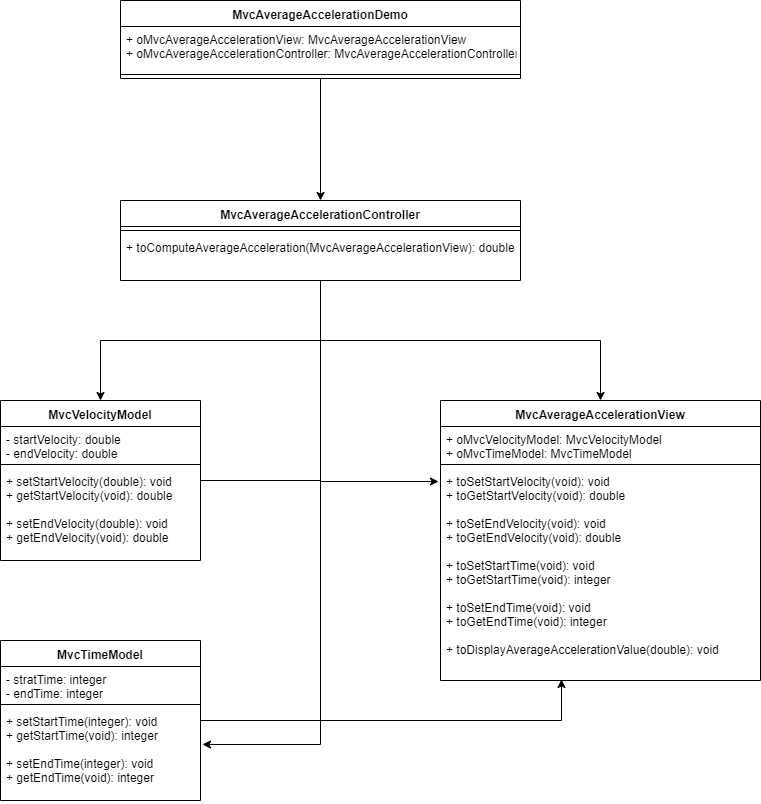

The diagram above was exported from draw.io. Its source (the exported page's mxGraphModel, read from the mxfile embedded in the PNG):
<mxGraphModel dx="1304" dy="528" grid="1" gridSize="10" guides="1" tooltips="1" connect="1" arrows="1" fold="1" page="1" pageScale="1" pageWidth="850" pageHeight="1100" math="0" shadow="0">
  <root>
    <mxCell id="0" />
    <mxCell id="1" parent="0" />
    <mxCell id="6OHkJBAC7RsvAqOZKLZF-27" style="edgeStyle=orthogonalEdgeStyle;rounded=0;orthogonalLoop=1;jettySize=auto;html=1;entryX=0.5;entryY=0;entryDx=0;entryDy=0;" parent="1" source="6OHkJBAC7RsvAqOZKLZF-1" target="6OHkJBAC7RsvAqOZKLZF-5" edge="1">
      <mxGeometry relative="1" as="geometry" />
    </mxCell>
    <mxCell id="6OHkJBAC7RsvAqOZKLZF-28" style="edgeStyle=orthogonalEdgeStyle;rounded=0;orthogonalLoop=1;jettySize=auto;html=1;entryX=1.01;entryY=0.391;entryDx=0;entryDy=0;entryPerimeter=0;" parent="1" source="6OHkJBAC7RsvAqOZKLZF-1" target="6OHkJBAC7RsvAqOZKLZF-20" edge="1">
      <mxGeometry relative="1" as="geometry" />
    </mxCell>
    <mxCell id="6OHkJBAC7RsvAqOZKLZF-29" style="edgeStyle=orthogonalEdgeStyle;rounded=0;orthogonalLoop=1;jettySize=auto;html=1;entryX=0.5;entryY=0;entryDx=0;entryDy=0;" parent="1" source="6OHkJBAC7RsvAqOZKLZF-1" target="6OHkJBAC7RsvAqOZKLZF-13" edge="1">
      <mxGeometry relative="1" as="geometry" />
    </mxCell>
    <mxCell id="6OHkJBAC7RsvAqOZKLZF-1" value="MvcAverageAccelerationController" style="swimlane;fontStyle=1;align=center;verticalAlign=top;childLayout=stackLayout;horizontal=1;startSize=26;horizontalStack=0;resizeParent=1;resizeParentMax=0;resizeLast=0;collapsible=1;marginBottom=0;" parent="1" vertex="1">
      <mxGeometry x="200" y="280" width="400" height="80" as="geometry" />
    </mxCell>
    <mxCell id="6OHkJBAC7RsvAqOZKLZF-3" value="" style="line;strokeWidth=1;fillColor=none;align=left;verticalAlign=middle;spacingTop=-1;spacingLeft=3;spacingRight=3;rotatable=0;labelPosition=right;points=[];portConstraint=eastwest;" parent="6OHkJBAC7RsvAqOZKLZF-1" vertex="1">
      <mxGeometry y="26" width="400" height="8" as="geometry" />
    </mxCell>
    <mxCell id="6OHkJBAC7RsvAqOZKLZF-4" value="+ toComputeAverageAcceleration(MvcAverageAccelerationView): double" style="text;strokeColor=none;fillColor=none;align=left;verticalAlign=top;spacingLeft=4;spacingRight=4;overflow=hidden;rotatable=0;points=[[0,0.5],[1,0.5]];portConstraint=eastwest;" parent="6OHkJBAC7RsvAqOZKLZF-1" vertex="1">
      <mxGeometry y="34" width="400" height="46" as="geometry" />
    </mxCell>
    <mxCell id="6OHkJBAC7RsvAqOZKLZF-30" style="edgeStyle=orthogonalEdgeStyle;rounded=0;orthogonalLoop=1;jettySize=auto;html=1;entryX=-0.006;entryY=0.061;entryDx=0;entryDy=0;entryPerimeter=0;" parent="1" source="6OHkJBAC7RsvAqOZKLZF-5" target="6OHkJBAC7RsvAqOZKLZF-16" edge="1">
      <mxGeometry relative="1" as="geometry">
        <mxPoint x="370" y="560" as="targetPoint" />
      </mxGeometry>
    </mxCell>
    <mxCell id="6OHkJBAC7RsvAqOZKLZF-5" value="MvcVelocityModel" style="swimlane;fontStyle=1;align=center;verticalAlign=top;childLayout=stackLayout;horizontal=1;startSize=26;horizontalStack=0;resizeParent=1;resizeParentMax=0;resizeLast=0;collapsible=1;marginBottom=0;" parent="1" vertex="1">
      <mxGeometry x="80" y="480" width="200" height="160" as="geometry" />
    </mxCell>
    <mxCell id="6OHkJBAC7RsvAqOZKLZF-6" value="- startVelocity: double&#10;- endVelocity: double" style="text;strokeColor=none;fillColor=none;align=left;verticalAlign=top;spacingLeft=4;spacingRight=4;overflow=hidden;rotatable=0;points=[[0,0.5],[1,0.5]];portConstraint=eastwest;" parent="6OHkJBAC7RsvAqOZKLZF-5" vertex="1">
      <mxGeometry y="26" width="200" height="34" as="geometry" />
    </mxCell>
    <mxCell id="6OHkJBAC7RsvAqOZKLZF-7" value="" style="line;strokeWidth=1;fillColor=none;align=left;verticalAlign=middle;spacingTop=-1;spacingLeft=3;spacingRight=3;rotatable=0;labelPosition=right;points=[];portConstraint=eastwest;" parent="6OHkJBAC7RsvAqOZKLZF-5" vertex="1">
      <mxGeometry y="60" width="200" height="8" as="geometry" />
    </mxCell>
    <mxCell id="6OHkJBAC7RsvAqOZKLZF-8" value="+ setStartVelocity(double): void&#10;+ getStartVelocity(void): double&#10;&#10;+ setEndVelocity(double): void&#10;+ getEndVelocity(void): double" style="text;strokeColor=none;fillColor=none;align=left;verticalAlign=top;spacingLeft=4;spacingRight=4;overflow=hidden;rotatable=0;points=[[0,0.5],[1,0.5]];portConstraint=eastwest;" parent="6OHkJBAC7RsvAqOZKLZF-5" vertex="1">
      <mxGeometry y="68" width="200" height="92" as="geometry" />
    </mxCell>
    <mxCell id="6OHkJBAC7RsvAqOZKLZF-13" value="MvcAverageAccelerationView" style="swimlane;fontStyle=1;align=center;verticalAlign=top;childLayout=stackLayout;horizontal=1;startSize=26;horizontalStack=0;resizeParent=1;resizeParentMax=0;resizeLast=0;collapsible=1;marginBottom=0;" parent="1" vertex="1">
      <mxGeometry x="520" y="480" width="320" height="280" as="geometry" />
    </mxCell>
    <mxCell id="6OHkJBAC7RsvAqOZKLZF-14" value="+ oMvcVelocityModel: MvcVelocityModel&#10;+ oMvcTimeModel: MvcTimeModel" style="text;strokeColor=none;fillColor=none;align=left;verticalAlign=top;spacingLeft=4;spacingRight=4;overflow=hidden;rotatable=0;points=[[0,0.5],[1,0.5]];portConstraint=eastwest;" parent="6OHkJBAC7RsvAqOZKLZF-13" vertex="1">
      <mxGeometry y="26" width="320" height="34" as="geometry" />
    </mxCell>
    <mxCell id="6OHkJBAC7RsvAqOZKLZF-15" value="" style="line;strokeWidth=1;fillColor=none;align=left;verticalAlign=middle;spacingTop=-1;spacingLeft=3;spacingRight=3;rotatable=0;labelPosition=right;points=[];portConstraint=eastwest;" parent="6OHkJBAC7RsvAqOZKLZF-13" vertex="1">
      <mxGeometry y="60" width="320" height="8" as="geometry" />
    </mxCell>
    <mxCell id="6OHkJBAC7RsvAqOZKLZF-16" value="+ toSetStartVelocity(void): void&#10;+ toGetStartVelocity(void): double&#10;&#10;+ toSetEndVelocity(void): void&#10;+ toGetEndVelocity(void): double&#10;&#10;+ toSetStartTime(void): void&#10;+ toGetStartTime(void): integer&#10;&#10;+ toSetEndTime(void): void&#10;+ toGetEndTime(void): integer&#10;&#10;+ toDisplayAverageAccelerationValue(double): void" style="text;strokeColor=none;fillColor=none;align=left;verticalAlign=top;spacingLeft=4;spacingRight=4;overflow=hidden;rotatable=0;points=[[0,0.5],[1,0.5]];portConstraint=eastwest;" parent="6OHkJBAC7RsvAqOZKLZF-13" vertex="1">
      <mxGeometry y="68" width="320" height="212" as="geometry" />
    </mxCell>
    <mxCell id="6OHkJBAC7RsvAqOZKLZF-32" style="edgeStyle=orthogonalEdgeStyle;rounded=0;orthogonalLoop=1;jettySize=auto;html=1;entryX=0.378;entryY=0.995;entryDx=0;entryDy=0;entryPerimeter=0;" parent="1" source="6OHkJBAC7RsvAqOZKLZF-17" target="6OHkJBAC7RsvAqOZKLZF-16" edge="1">
      <mxGeometry relative="1" as="geometry" />
    </mxCell>
    <mxCell id="6OHkJBAC7RsvAqOZKLZF-17" value="MvcTimeModel" style="swimlane;fontStyle=1;align=center;verticalAlign=top;childLayout=stackLayout;horizontal=1;startSize=26;horizontalStack=0;resizeParent=1;resizeParentMax=0;resizeLast=0;collapsible=1;marginBottom=0;" parent="1" vertex="1">
      <mxGeometry x="80" y="720" width="200" height="160" as="geometry" />
    </mxCell>
    <mxCell id="6OHkJBAC7RsvAqOZKLZF-18" value="- stratTime: integer&#10;- endTime: integer" style="text;strokeColor=none;fillColor=none;align=left;verticalAlign=top;spacingLeft=4;spacingRight=4;overflow=hidden;rotatable=0;points=[[0,0.5],[1,0.5]];portConstraint=eastwest;" parent="6OHkJBAC7RsvAqOZKLZF-17" vertex="1">
      <mxGeometry y="26" width="200" height="34" as="geometry" />
    </mxCell>
    <mxCell id="6OHkJBAC7RsvAqOZKLZF-19" value="" style="line;strokeWidth=1;fillColor=none;align=left;verticalAlign=middle;spacingTop=-1;spacingLeft=3;spacingRight=3;rotatable=0;labelPosition=right;points=[];portConstraint=eastwest;" parent="6OHkJBAC7RsvAqOZKLZF-17" vertex="1">
      <mxGeometry y="60" width="200" height="8" as="geometry" />
    </mxCell>
    <mxCell id="6OHkJBAC7RsvAqOZKLZF-20" value="+ setStartTime(integer): void&#10;+ getStartTime(void): integer&#10;&#10;+ setEndTime(integer): void&#10;+ getEndTime(void): integer" style="text;strokeColor=none;fillColor=none;align=left;verticalAlign=top;spacingLeft=4;spacingRight=4;overflow=hidden;rotatable=0;points=[[0,0.5],[1,0.5]];portConstraint=eastwest;" parent="6OHkJBAC7RsvAqOZKLZF-17" vertex="1">
      <mxGeometry y="68" width="200" height="92" as="geometry" />
    </mxCell>
    <mxCell id="6OHkJBAC7RsvAqOZKLZF-26" style="edgeStyle=orthogonalEdgeStyle;rounded=0;orthogonalLoop=1;jettySize=auto;html=1;entryX=0.5;entryY=0;entryDx=0;entryDy=0;" parent="1" source="6OHkJBAC7RsvAqOZKLZF-22" target="6OHkJBAC7RsvAqOZKLZF-1" edge="1">
      <mxGeometry relative="1" as="geometry" />
    </mxCell>
    <mxCell id="6OHkJBAC7RsvAqOZKLZF-22" value="MvcAverageAccelerationDemo" style="swimlane;fontStyle=1;align=center;verticalAlign=top;childLayout=stackLayout;horizontal=1;startSize=26;horizontalStack=0;resizeParent=1;resizeParentMax=0;resizeLast=0;collapsible=1;marginBottom=0;" parent="1" vertex="1">
      <mxGeometry x="200" y="80" width="400" height="78" as="geometry" />
    </mxCell>
    <mxCell id="6OHkJBAC7RsvAqOZKLZF-23" value="+ oMvcAverageAccelerationView: MvcAverageAccelerationView&#10;+ oMvcAverageAccelerationController: MvcAverageAccelerationController" style="text;strokeColor=none;fillColor=none;align=left;verticalAlign=top;spacingLeft=4;spacingRight=4;overflow=hidden;rotatable=0;points=[[0,0.5],[1,0.5]];portConstraint=eastwest;" parent="6OHkJBAC7RsvAqOZKLZF-22" vertex="1">
      <mxGeometry y="26" width="400" height="44" as="geometry" />
    </mxCell>
    <mxCell id="6OHkJBAC7RsvAqOZKLZF-24" value="" style="line;strokeWidth=1;fillColor=none;align=left;verticalAlign=middle;spacingTop=-1;spacingLeft=3;spacingRight=3;rotatable=0;labelPosition=right;points=[];portConstraint=eastwest;" parent="6OHkJBAC7RsvAqOZKLZF-22" vertex="1">
      <mxGeometry y="70" width="400" height="8" as="geometry" />
    </mxCell>
  </root>
</mxGraphModel>